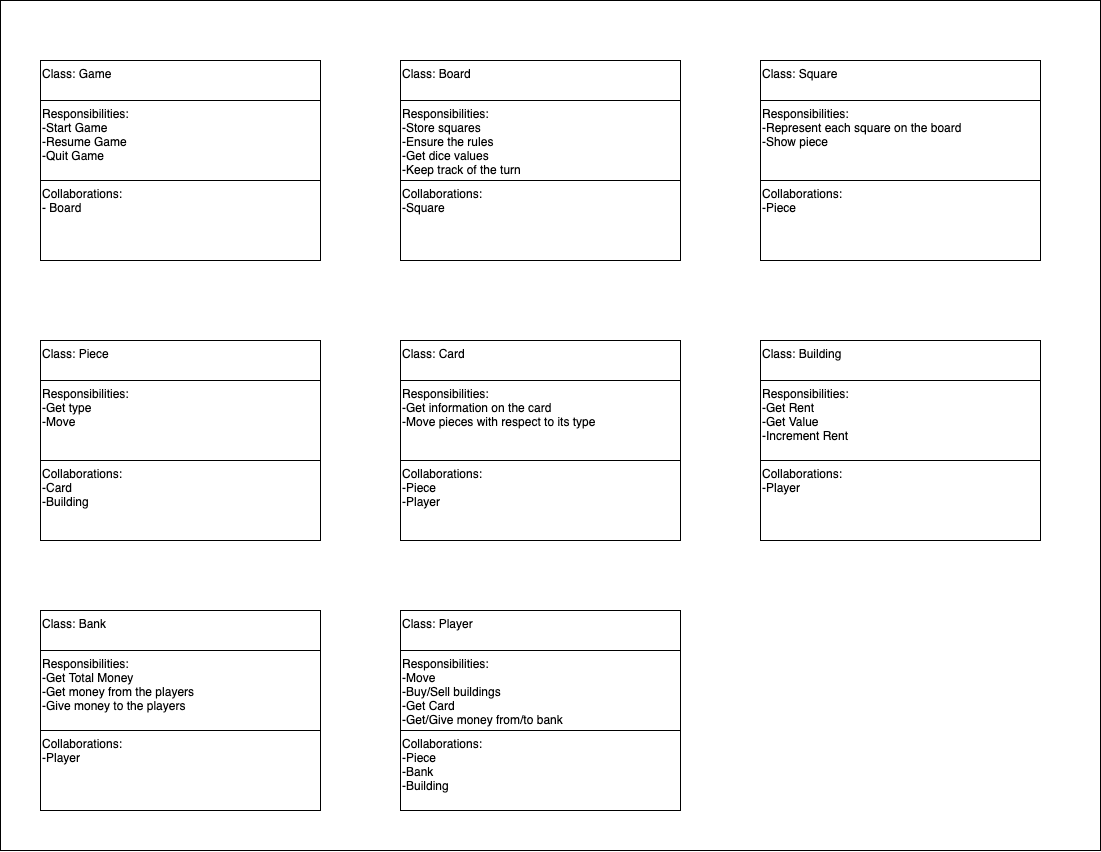

The diagram above was exported from draw.io. Its source (the exported page's mxGraphModel, read from the mxfile embedded in the PNG):
<mxGraphModel dx="1553" dy="787" grid="1" gridSize="10" guides="1" tooltips="1" connect="1" arrows="1" fold="1" page="1" pageScale="1" pageWidth="1100" pageHeight="850" math="0" shadow="0">
  <root>
    <mxCell id="0" />
    <mxCell id="1" parent="0" />
    <mxCell id="lTvl2emXfIivL0u5KaqJ-62" value="" style="rounded=0;whiteSpace=wrap;html=1;" vertex="1" parent="1">
      <mxGeometry width="1100" height="850" as="geometry" />
    </mxCell>
    <mxCell id="lTvl2emXfIivL0u5KaqJ-6" value="Class: Game" style="rounded=0;whiteSpace=wrap;html=1;align=left;verticalAlign=top;" vertex="1" parent="1">
      <mxGeometry x="40" y="60" width="280" height="40" as="geometry" />
    </mxCell>
    <mxCell id="lTvl2emXfIivL0u5KaqJ-7" value="Responsibilities:&amp;nbsp;&lt;br&gt;-Start Game&lt;br&gt;-Resume Game&lt;br&gt;-Quit Game" style="rounded=0;whiteSpace=wrap;html=1;align=left;verticalAlign=top;" vertex="1" parent="1">
      <mxGeometry x="40" y="100" width="280" height="80" as="geometry" />
    </mxCell>
    <mxCell id="lTvl2emXfIivL0u5KaqJ-10" value="Collaborations:&lt;br&gt;- Board" style="rounded=0;whiteSpace=wrap;html=1;align=left;verticalAlign=top;" vertex="1" parent="1">
      <mxGeometry x="40" y="180" width="280" height="80" as="geometry" />
    </mxCell>
    <mxCell id="lTvl2emXfIivL0u5KaqJ-35" value="Class: Board" style="rounded=0;whiteSpace=wrap;html=1;align=left;verticalAlign=top;" vertex="1" parent="1">
      <mxGeometry x="400" y="60" width="280" height="40" as="geometry" />
    </mxCell>
    <mxCell id="lTvl2emXfIivL0u5KaqJ-36" value="Responsibilities:&amp;nbsp;&lt;br&gt;-Store squares&lt;br&gt;-Ensure the rules&lt;br&gt;-Get dice values&lt;br&gt;-Keep track of the turn" style="rounded=0;whiteSpace=wrap;html=1;align=left;verticalAlign=top;" vertex="1" parent="1">
      <mxGeometry x="400" y="100" width="280" height="80" as="geometry" />
    </mxCell>
    <mxCell id="lTvl2emXfIivL0u5KaqJ-37" value="Collaborations:&lt;br&gt;-Square" style="rounded=0;whiteSpace=wrap;html=1;align=left;verticalAlign=top;" vertex="1" parent="1">
      <mxGeometry x="400" y="180" width="280" height="80" as="geometry" />
    </mxCell>
    <mxCell id="lTvl2emXfIivL0u5KaqJ-38" value="Class: Square" style="rounded=0;whiteSpace=wrap;html=1;align=left;verticalAlign=top;" vertex="1" parent="1">
      <mxGeometry x="760" y="60" width="280" height="40" as="geometry" />
    </mxCell>
    <mxCell id="lTvl2emXfIivL0u5KaqJ-39" value="Responsibilities:&lt;br&gt;-Represent each square on the board&lt;br&gt;-Show piece" style="rounded=0;whiteSpace=wrap;html=1;align=left;verticalAlign=top;" vertex="1" parent="1">
      <mxGeometry x="760" y="100" width="280" height="80" as="geometry" />
    </mxCell>
    <mxCell id="lTvl2emXfIivL0u5KaqJ-40" value="Collaborations:&lt;br&gt;-Piece" style="rounded=0;whiteSpace=wrap;html=1;align=left;verticalAlign=top;" vertex="1" parent="1">
      <mxGeometry x="760" y="180" width="280" height="80" as="geometry" />
    </mxCell>
    <mxCell id="lTvl2emXfIivL0u5KaqJ-41" value="Class: Piece" style="rounded=0;whiteSpace=wrap;html=1;align=left;verticalAlign=top;" vertex="1" parent="1">
      <mxGeometry x="40" y="340" width="280" height="40" as="geometry" />
    </mxCell>
    <mxCell id="lTvl2emXfIivL0u5KaqJ-42" value="Responsibilities:&amp;nbsp;&lt;br&gt;-Get type&lt;br&gt;-Move" style="rounded=0;whiteSpace=wrap;html=1;align=left;verticalAlign=top;" vertex="1" parent="1">
      <mxGeometry x="40" y="380" width="280" height="80" as="geometry" />
    </mxCell>
    <mxCell id="lTvl2emXfIivL0u5KaqJ-43" value="Collaborations:&lt;br&gt;-Card&lt;br&gt;-Building" style="rounded=0;whiteSpace=wrap;html=1;align=left;verticalAlign=top;" vertex="1" parent="1">
      <mxGeometry x="40" y="460" width="280" height="80" as="geometry" />
    </mxCell>
    <mxCell id="lTvl2emXfIivL0u5KaqJ-44" value="Class: Card" style="rounded=0;whiteSpace=wrap;html=1;align=left;verticalAlign=top;" vertex="1" parent="1">
      <mxGeometry x="400" y="340" width="280" height="40" as="geometry" />
    </mxCell>
    <mxCell id="lTvl2emXfIivL0u5KaqJ-45" value="Responsibilities:&lt;br&gt;-Get information on the card&lt;br&gt;-Move pieces with respect to its type" style="rounded=0;whiteSpace=wrap;html=1;align=left;verticalAlign=top;" vertex="1" parent="1">
      <mxGeometry x="400" y="380" width="280" height="80" as="geometry" />
    </mxCell>
    <mxCell id="lTvl2emXfIivL0u5KaqJ-46" value="Collaborations:&lt;br&gt;-Piece&lt;br&gt;-Player&lt;br&gt;" style="rounded=0;whiteSpace=wrap;html=1;align=left;verticalAlign=top;" vertex="1" parent="1">
      <mxGeometry x="400" y="460" width="280" height="80" as="geometry" />
    </mxCell>
    <mxCell id="lTvl2emXfIivL0u5KaqJ-47" value="Class: Building" style="rounded=0;whiteSpace=wrap;html=1;align=left;verticalAlign=top;" vertex="1" parent="1">
      <mxGeometry x="760" y="340" width="280" height="40" as="geometry" />
    </mxCell>
    <mxCell id="lTvl2emXfIivL0u5KaqJ-48" value="Responsibilities:&lt;br&gt;-Get Rent&lt;br&gt;-Get Value&lt;br&gt;-Increment Rent" style="rounded=0;whiteSpace=wrap;html=1;align=left;verticalAlign=top;" vertex="1" parent="1">
      <mxGeometry x="760" y="380" width="280" height="80" as="geometry" />
    </mxCell>
    <mxCell id="lTvl2emXfIivL0u5KaqJ-49" value="Collaborations:&lt;br&gt;-Player" style="rounded=0;whiteSpace=wrap;html=1;align=left;verticalAlign=top;" vertex="1" parent="1">
      <mxGeometry x="760" y="460" width="280" height="80" as="geometry" />
    </mxCell>
    <mxCell id="lTvl2emXfIivL0u5KaqJ-50" value="Class: Bank&lt;br&gt;" style="rounded=0;whiteSpace=wrap;html=1;align=left;verticalAlign=top;" vertex="1" parent="1">
      <mxGeometry x="40" y="610" width="280" height="40" as="geometry" />
    </mxCell>
    <mxCell id="lTvl2emXfIivL0u5KaqJ-51" value="Responsibilities:&lt;br&gt;-Get Total Money&lt;br&gt;-Get money from the players&lt;br&gt;-Give money to the players" style="rounded=0;whiteSpace=wrap;html=1;align=left;verticalAlign=top;" vertex="1" parent="1">
      <mxGeometry x="40" y="650" width="280" height="80" as="geometry" />
    </mxCell>
    <mxCell id="lTvl2emXfIivL0u5KaqJ-52" value="Collaborations:&lt;br&gt;-Player" style="rounded=0;whiteSpace=wrap;html=1;align=left;verticalAlign=top;" vertex="1" parent="1">
      <mxGeometry x="40" y="730" width="280" height="80" as="geometry" />
    </mxCell>
    <mxCell id="lTvl2emXfIivL0u5KaqJ-53" value="Class: Player" style="rounded=0;whiteSpace=wrap;html=1;align=left;verticalAlign=top;" vertex="1" parent="1">
      <mxGeometry x="400" y="610" width="280" height="40" as="geometry" />
    </mxCell>
    <mxCell id="lTvl2emXfIivL0u5KaqJ-54" value="Responsibilities:&lt;br&gt;-Move&lt;br&gt;-Buy/Sell buildings&lt;br&gt;-Get Card&lt;br&gt;-Get/Give money from/to bank" style="rounded=0;whiteSpace=wrap;html=1;align=left;verticalAlign=top;" vertex="1" parent="1">
      <mxGeometry x="400" y="650" width="280" height="80" as="geometry" />
    </mxCell>
    <mxCell id="lTvl2emXfIivL0u5KaqJ-55" value="Collaborations:&lt;br&gt;-Piece&lt;br&gt;-Bank&lt;br&gt;-Building&lt;br&gt;" style="rounded=0;whiteSpace=wrap;html=1;align=left;verticalAlign=top;" vertex="1" parent="1">
      <mxGeometry x="400" y="730" width="280" height="80" as="geometry" />
    </mxCell>
  </root>
</mxGraphModel>